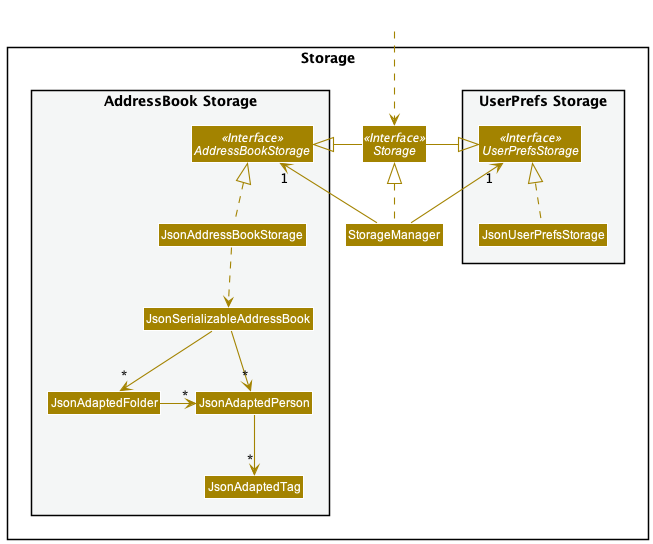

The diagram above was rendered by PlantUML. Its source (embedded in the PNG):
@startuml
!include style.puml
skinparam arrowThickness 1.1
skinparam arrowColor STORAGE_COLOR
skinparam classBackgroundColor STORAGE_COLOR

package Storage{

package "UserPrefs Storage" #F4F6F6{
Interface UserPrefsStorage <<Interface>>
Class JsonUserPrefsStorage
}

Interface Storage <<Interface>>
Class StorageManager

package "AddressBook Storage" #F4F6F6{
Interface AddressBookStorage <<Interface>>
Class JsonAddressBookStorage
Class JsonSerializableAddressBook
Class JsonAdaptedPerson
Class JsonAdaptedTag
Class JsonAdaptedFolder
}

}

Class HiddenOutside #FFFFFF
HiddenOutside ..> Storage

StorageManager .up.|> Storage
StorageManager -up-> "1" UserPrefsStorage
StorageManager -up-> "1" AddressBookStorage

Storage -left-|> UserPrefsStorage
Storage -right-|> AddressBookStorage

JsonUserPrefsStorage .up.|> UserPrefsStorage
JsonAddressBookStorage .up.|> AddressBookStorage
JsonAddressBookStorage ..> JsonSerializableAddressBook
JsonSerializableAddressBook --> "*" JsonAdaptedPerson
JsonSerializableAddressBook --> "*" JsonAdaptedFolder
JsonAdaptedFolder -right-> "*" JsonAdaptedPerson
JsonAdaptedPerson --> "*" JsonAdaptedTag

@enduml